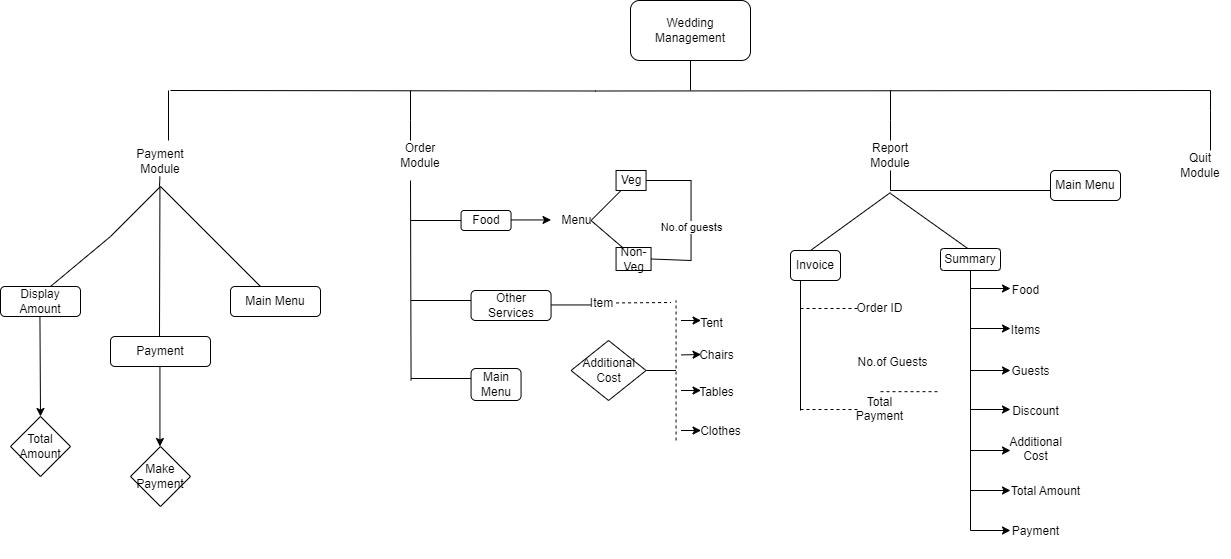

The diagram above was exported from draw.io. Its source (the exported page's mxGraphModel, read from the mxfile embedded in the PNG):
<mxGraphModel dx="1984" dy="703" grid="1" gridSize="10" guides="1" tooltips="1" connect="1" arrows="1" fold="1" page="1" pageScale="1" pageWidth="850" pageHeight="1100" math="0" shadow="0">
  <root>
    <mxCell id="0" />
    <mxCell id="1" parent="0" />
    <mxCell id="b0QiTOxPHW5x62lnGdl7-1" value="Wedding Management" style="rounded=1;whiteSpace=wrap;html=1;" vertex="1" parent="1">
      <mxGeometry x="460" y="30" width="120" height="60" as="geometry" />
    </mxCell>
    <mxCell id="b0QiTOxPHW5x62lnGdl7-2" value="" style="endArrow=none;html=1;rounded=0;" edge="1" parent="1">
      <mxGeometry width="50" height="50" relative="1" as="geometry">
        <mxPoint y="120" as="sourcePoint" />
        <mxPoint x="1040" y="120" as="targetPoint" />
        <Array as="points">
          <mxPoint x="425" y="120.5" />
        </Array>
      </mxGeometry>
    </mxCell>
    <mxCell id="b0QiTOxPHW5x62lnGdl7-3" value="" style="endArrow=none;html=1;rounded=0;" edge="1" parent="1">
      <mxGeometry width="50" height="50" relative="1" as="geometry">
        <mxPoint x="520" y="120" as="sourcePoint" />
        <mxPoint x="520" y="90" as="targetPoint" />
        <Array as="points" />
      </mxGeometry>
    </mxCell>
    <mxCell id="b0QiTOxPHW5x62lnGdl7-4" value="" style="endArrow=none;html=1;rounded=0;" edge="1" parent="1">
      <mxGeometry width="50" height="50" relative="1" as="geometry">
        <mxPoint x="-2" y="170" as="sourcePoint" />
        <mxPoint x="-2" y="120" as="targetPoint" />
      </mxGeometry>
    </mxCell>
    <mxCell id="b0QiTOxPHW5x62lnGdl7-5" value="" style="endArrow=none;html=1;rounded=0;" edge="1" parent="1">
      <mxGeometry width="50" height="50" relative="1" as="geometry">
        <mxPoint x="240" y="170" as="sourcePoint" />
        <mxPoint x="240" y="120" as="targetPoint" />
        <Array as="points">
          <mxPoint x="240" y="150" />
        </Array>
      </mxGeometry>
    </mxCell>
    <mxCell id="b0QiTOxPHW5x62lnGdl7-7" value="" style="endArrow=none;html=1;rounded=0;" edge="1" parent="1">
      <mxGeometry width="50" height="50" relative="1" as="geometry">
        <mxPoint x="720" y="170" as="sourcePoint" />
        <mxPoint x="720" y="120" as="targetPoint" />
        <Array as="points">
          <mxPoint x="720" y="150" />
        </Array>
      </mxGeometry>
    </mxCell>
    <mxCell id="b0QiTOxPHW5x62lnGdl7-8" value="" style="endArrow=none;html=1;rounded=0;" edge="1" parent="1">
      <mxGeometry width="50" height="50" relative="1" as="geometry">
        <mxPoint x="1040" y="180" as="sourcePoint" />
        <mxPoint x="1040" y="120" as="targetPoint" />
        <Array as="points">
          <mxPoint x="1040" y="140" />
        </Array>
      </mxGeometry>
    </mxCell>
    <mxCell id="b0QiTOxPHW5x62lnGdl7-9" value="Payment Module" style="text;html=1;align=center;verticalAlign=middle;whiteSpace=wrap;rounded=0;" vertex="1" parent="1">
      <mxGeometry x="-40" y="176" width="60" height="30" as="geometry" />
    </mxCell>
    <mxCell id="b0QiTOxPHW5x62lnGdl7-10" value="Order Module" style="text;html=1;align=center;verticalAlign=middle;whiteSpace=wrap;rounded=0;" vertex="1" parent="1">
      <mxGeometry x="220" y="170" width="60" height="30" as="geometry" />
    </mxCell>
    <mxCell id="b0QiTOxPHW5x62lnGdl7-12" value="Report Module" style="text;html=1;align=center;verticalAlign=middle;whiteSpace=wrap;rounded=0;" vertex="1" parent="1">
      <mxGeometry x="690" y="170" width="60" height="30" as="geometry" />
    </mxCell>
    <mxCell id="b0QiTOxPHW5x62lnGdl7-14" value="Quit Module" style="text;html=1;align=center;verticalAlign=middle;whiteSpace=wrap;rounded=0;" vertex="1" parent="1">
      <mxGeometry x="1000" y="180" width="60" height="30" as="geometry" />
    </mxCell>
    <mxCell id="b0QiTOxPHW5x62lnGdl7-17" value="" style="endArrow=none;html=1;rounded=0;" edge="1" parent="1">
      <mxGeometry width="50" height="50" relative="1" as="geometry">
        <mxPoint x="340.56" y="240" as="sourcePoint" />
        <mxPoint x="340.56" y="240" as="targetPoint" />
      </mxGeometry>
    </mxCell>
    <mxCell id="b0QiTOxPHW5x62lnGdl7-18" value="" style="endArrow=none;html=1;rounded=0;" edge="1" parent="1">
      <mxGeometry width="50" height="50" relative="1" as="geometry">
        <mxPoint x="-120" y="316" as="sourcePoint" />
        <mxPoint x="-10" y="216" as="targetPoint" />
        <Array as="points">
          <mxPoint x="-60" y="266" />
        </Array>
      </mxGeometry>
    </mxCell>
    <mxCell id="b0QiTOxPHW5x62lnGdl7-19" value="" style="endArrow=none;html=1;rounded=0;" edge="1" parent="1">
      <mxGeometry width="50" height="50" relative="1" as="geometry">
        <mxPoint x="-11" y="216" as="sourcePoint" />
        <mxPoint x="-10.560000000000002" y="206" as="targetPoint" />
      </mxGeometry>
    </mxCell>
    <mxCell id="b0QiTOxPHW5x62lnGdl7-20" value="" style="endArrow=none;html=1;rounded=0;" edge="1" parent="1">
      <mxGeometry width="50" height="50" relative="1" as="geometry">
        <mxPoint x="-11" y="366" as="sourcePoint" />
        <mxPoint x="-10.560000000000002" y="216" as="targetPoint" />
      </mxGeometry>
    </mxCell>
    <mxCell id="b0QiTOxPHW5x62lnGdl7-21" value="" style="endArrow=none;html=1;rounded=0;" edge="1" parent="1">
      <mxGeometry width="50" height="50" relative="1" as="geometry">
        <mxPoint x="90" y="316" as="sourcePoint" />
        <mxPoint x="-10" y="216" as="targetPoint" />
      </mxGeometry>
    </mxCell>
    <mxCell id="b0QiTOxPHW5x62lnGdl7-22" value="Display Amount" style="rounded=1;whiteSpace=wrap;html=1;" vertex="1" parent="1">
      <mxGeometry x="-170" y="316" width="80" height="30" as="geometry" />
    </mxCell>
    <mxCell id="b0QiTOxPHW5x62lnGdl7-23" value="Payment" style="rounded=1;whiteSpace=wrap;html=1;" vertex="1" parent="1">
      <mxGeometry x="-60" y="366" width="100" height="30" as="geometry" />
    </mxCell>
    <mxCell id="b0QiTOxPHW5x62lnGdl7-24" value="Main Menu" style="rounded=1;whiteSpace=wrap;html=1;" vertex="1" parent="1">
      <mxGeometry x="60" y="316" width="90" height="30" as="geometry" />
    </mxCell>
    <mxCell id="b0QiTOxPHW5x62lnGdl7-26" value="" style="endArrow=classic;html=1;rounded=0;" edge="1" parent="1">
      <mxGeometry width="50" height="50" relative="1" as="geometry">
        <mxPoint x="-130.56" y="346" as="sourcePoint" />
        <mxPoint x="-130" y="446" as="targetPoint" />
      </mxGeometry>
    </mxCell>
    <mxCell id="b0QiTOxPHW5x62lnGdl7-28" value="Total Amount" style="rhombus;whiteSpace=wrap;html=1;" vertex="1" parent="1">
      <mxGeometry x="-160" y="446" width="60" height="60" as="geometry" />
    </mxCell>
    <mxCell id="b0QiTOxPHW5x62lnGdl7-29" value="" style="endArrow=classic;html=1;rounded=0;" edge="1" parent="1">
      <mxGeometry width="50" height="50" relative="1" as="geometry">
        <mxPoint x="-10.560000000000002" y="396" as="sourcePoint" />
        <mxPoint x="-10.560000000000002" y="476" as="targetPoint" />
      </mxGeometry>
    </mxCell>
    <mxCell id="b0QiTOxPHW5x62lnGdl7-30" value="Make Payment" style="rhombus;whiteSpace=wrap;html=1;" vertex="1" parent="1">
      <mxGeometry x="-40" y="476" width="60" height="60" as="geometry" />
    </mxCell>
    <mxCell id="b0QiTOxPHW5x62lnGdl7-32" value="" style="endArrow=none;html=1;rounded=0;" edge="1" parent="1">
      <mxGeometry width="50" height="50" relative="1" as="geometry">
        <mxPoint x="240.56" y="410" as="sourcePoint" />
        <mxPoint x="240" y="210" as="targetPoint" />
      </mxGeometry>
    </mxCell>
    <mxCell id="b0QiTOxPHW5x62lnGdl7-34" value="" style="endArrow=none;html=1;rounded=0;" edge="1" parent="1">
      <mxGeometry width="50" height="50" relative="1" as="geometry">
        <mxPoint x="240.56" y="250" as="sourcePoint" />
        <mxPoint x="290.56" y="250" as="targetPoint" />
      </mxGeometry>
    </mxCell>
    <mxCell id="b0QiTOxPHW5x62lnGdl7-35" value="Food" style="rounded=1;whiteSpace=wrap;html=1;" vertex="1" parent="1">
      <mxGeometry x="290.56" y="240" width="50" height="20" as="geometry" />
    </mxCell>
    <mxCell id="b0QiTOxPHW5x62lnGdl7-37" value="" style="endArrow=classic;html=1;rounded=0;" edge="1" parent="1">
      <mxGeometry width="50" height="50" relative="1" as="geometry">
        <mxPoint x="340.56" y="249.44" as="sourcePoint" />
        <mxPoint x="380.56" y="249.44" as="targetPoint" />
      </mxGeometry>
    </mxCell>
    <mxCell id="b0QiTOxPHW5x62lnGdl7-38" value="Menu&lt;div&gt;&lt;br&gt;&lt;/div&gt;" style="text;html=1;align=center;verticalAlign=middle;resizable=0;points=[];autosize=1;strokeColor=none;fillColor=none;" vertex="1" parent="1">
      <mxGeometry x="380.56" y="237" width="50" height="40" as="geometry" />
    </mxCell>
    <mxCell id="b0QiTOxPHW5x62lnGdl7-42" value="" style="endArrow=none;html=1;rounded=0;" edge="1" parent="1">
      <mxGeometry width="50" height="50" relative="1" as="geometry">
        <mxPoint x="420.56" y="250" as="sourcePoint" />
        <mxPoint x="450.56" y="220" as="targetPoint" />
        <Array as="points">
          <mxPoint x="430.56" y="240" />
        </Array>
      </mxGeometry>
    </mxCell>
    <mxCell id="b0QiTOxPHW5x62lnGdl7-43" value="" style="endArrow=none;html=1;rounded=0;" edge="1" parent="1">
      <mxGeometry width="50" height="50" relative="1" as="geometry">
        <mxPoint x="455.56" y="280" as="sourcePoint" />
        <mxPoint x="420.56" y="250" as="targetPoint" />
      </mxGeometry>
    </mxCell>
    <mxCell id="b0QiTOxPHW5x62lnGdl7-48" value="Veg" style="whiteSpace=wrap;html=1;" vertex="1" parent="1">
      <mxGeometry x="445.56" y="200" width="30" height="20" as="geometry" />
    </mxCell>
    <mxCell id="b0QiTOxPHW5x62lnGdl7-49" value="Non-Veg" style="whiteSpace=wrap;html=1;" vertex="1" parent="1">
      <mxGeometry x="445.56" y="277" width="35" height="23" as="geometry" />
    </mxCell>
    <mxCell id="b0QiTOxPHW5x62lnGdl7-53" value="" style="endArrow=none;html=1;rounded=0;exitX=1;exitY=0.5;exitDx=0;exitDy=0;entryX=1;entryY=0.5;entryDx=0;entryDy=0;" edge="1" parent="1" source="b0QiTOxPHW5x62lnGdl7-48" target="b0QiTOxPHW5x62lnGdl7-49">
      <mxGeometry width="50" height="50" relative="1" as="geometry">
        <mxPoint x="300.56" y="310" as="sourcePoint" />
        <mxPoint x="490.56" y="290" as="targetPoint" />
        <Array as="points">
          <mxPoint x="520.56" y="210" />
          <mxPoint x="520.56" y="290" />
        </Array>
      </mxGeometry>
    </mxCell>
    <mxCell id="b0QiTOxPHW5x62lnGdl7-57" value="No.of guests" style="edgeLabel;html=1;align=center;verticalAlign=middle;resizable=0;points=[];" vertex="1" connectable="0" parent="b0QiTOxPHW5x62lnGdl7-53">
      <mxGeometry x="0.1159" relative="1" as="geometry">
        <mxPoint as="offset" />
      </mxGeometry>
    </mxCell>
    <mxCell id="b0QiTOxPHW5x62lnGdl7-58" value="" style="endArrow=none;html=1;rounded=0;" edge="1" parent="1">
      <mxGeometry width="50" height="50" relative="1" as="geometry">
        <mxPoint x="240.56" y="330" as="sourcePoint" />
        <mxPoint x="300.56" y="330" as="targetPoint" />
      </mxGeometry>
    </mxCell>
    <mxCell id="b0QiTOxPHW5x62lnGdl7-59" value="Other Services" style="rounded=1;whiteSpace=wrap;html=1;" vertex="1" parent="1">
      <mxGeometry x="300.56" y="320" width="80" height="30" as="geometry" />
    </mxCell>
    <mxCell id="b0QiTOxPHW5x62lnGdl7-62" value="" style="endArrow=none;html=1;rounded=0;" edge="1" parent="1">
      <mxGeometry width="50" height="50" relative="1" as="geometry">
        <mxPoint x="380.56" y="334.44" as="sourcePoint" />
        <mxPoint x="420.56" y="334.44" as="targetPoint" />
      </mxGeometry>
    </mxCell>
    <mxCell id="b0QiTOxPHW5x62lnGdl7-64" value="Item" style="text;html=1;align=center;verticalAlign=middle;resizable=0;points=[];autosize=1;strokeColor=none;fillColor=none;" vertex="1" parent="1">
      <mxGeometry x="405.56" y="318" width="50" height="30" as="geometry" />
    </mxCell>
    <mxCell id="b0QiTOxPHW5x62lnGdl7-66" value="" style="endArrow=none;dashed=1;html=1;rounded=0;" edge="1" parent="1">
      <mxGeometry width="50" height="50" relative="1" as="geometry">
        <mxPoint x="445.56" y="332.44" as="sourcePoint" />
        <mxPoint x="500.56" y="332" as="targetPoint" />
        <Array as="points" />
      </mxGeometry>
    </mxCell>
    <mxCell id="b0QiTOxPHW5x62lnGdl7-67" value="" style="endArrow=none;dashed=1;html=1;rounded=0;" edge="1" parent="1">
      <mxGeometry width="50" height="50" relative="1" as="geometry">
        <mxPoint x="505.56" y="470" as="sourcePoint" />
        <mxPoint x="505.56" y="330" as="targetPoint" />
      </mxGeometry>
    </mxCell>
    <mxCell id="b0QiTOxPHW5x62lnGdl7-68" value="" style="endArrow=classic;html=1;rounded=0;" edge="1" parent="1">
      <mxGeometry width="50" height="50" relative="1" as="geometry">
        <mxPoint x="520.56" y="350" as="sourcePoint" />
        <mxPoint x="530.56" y="350" as="targetPoint" />
        <Array as="points">
          <mxPoint x="510.56" y="350" />
        </Array>
      </mxGeometry>
    </mxCell>
    <mxCell id="b0QiTOxPHW5x62lnGdl7-69" value="Tent" style="text;html=1;align=center;verticalAlign=middle;resizable=0;points=[];autosize=1;strokeColor=none;fillColor=none;" vertex="1" parent="1">
      <mxGeometry x="515.56" y="338" width="50" height="30" as="geometry" />
    </mxCell>
    <mxCell id="b0QiTOxPHW5x62lnGdl7-72" value="" style="endArrow=classic;html=1;rounded=0;" edge="1" parent="1">
      <mxGeometry width="50" height="50" relative="1" as="geometry">
        <mxPoint x="510.56" y="384.44" as="sourcePoint" />
        <mxPoint x="530.56" y="384" as="targetPoint" />
      </mxGeometry>
    </mxCell>
    <mxCell id="b0QiTOxPHW5x62lnGdl7-73" value="Chairs" style="text;html=1;align=center;verticalAlign=middle;resizable=0;points=[];autosize=1;strokeColor=none;fillColor=none;" vertex="1" parent="1">
      <mxGeometry x="515.56" y="370" width="60" height="30" as="geometry" />
    </mxCell>
    <mxCell id="b0QiTOxPHW5x62lnGdl7-74" value="" style="endArrow=classic;html=1;rounded=0;" edge="1" parent="1">
      <mxGeometry width="50" height="50" relative="1" as="geometry">
        <mxPoint x="510.56" y="420" as="sourcePoint" />
        <mxPoint x="530.56" y="420" as="targetPoint" />
      </mxGeometry>
    </mxCell>
    <mxCell id="b0QiTOxPHW5x62lnGdl7-75" value="Tables" style="text;html=1;align=center;verticalAlign=middle;resizable=0;points=[];autosize=1;strokeColor=none;fillColor=none;" vertex="1" parent="1">
      <mxGeometry x="515.56" y="407" width="60" height="30" as="geometry" />
    </mxCell>
    <mxCell id="b0QiTOxPHW5x62lnGdl7-76" value="" style="endArrow=classic;html=1;rounded=0;" edge="1" parent="1">
      <mxGeometry width="50" height="50" relative="1" as="geometry">
        <mxPoint x="510.56" y="460" as="sourcePoint" />
        <mxPoint x="530.56" y="460" as="targetPoint" />
      </mxGeometry>
    </mxCell>
    <mxCell id="b0QiTOxPHW5x62lnGdl7-78" value="Clothes" style="text;html=1;align=center;verticalAlign=middle;resizable=0;points=[];autosize=1;strokeColor=none;fillColor=none;" vertex="1" parent="1">
      <mxGeometry x="520" y="446" width="60" height="30" as="geometry" />
    </mxCell>
    <mxCell id="b0QiTOxPHW5x62lnGdl7-79" value="" style="endArrow=none;html=1;rounded=0;" edge="1" parent="1">
      <mxGeometry width="50" height="50" relative="1" as="geometry">
        <mxPoint x="475.56" y="400" as="sourcePoint" />
        <mxPoint x="505.56" y="400" as="targetPoint" />
      </mxGeometry>
    </mxCell>
    <mxCell id="b0QiTOxPHW5x62lnGdl7-80" value="Additional Cost" style="rhombus;whiteSpace=wrap;html=1;" vertex="1" parent="1">
      <mxGeometry x="400.56" y="370" width="75" height="60" as="geometry" />
    </mxCell>
    <mxCell id="b0QiTOxPHW5x62lnGdl7-81" value="Main Menu" style="rounded=1;whiteSpace=wrap;html=1;" vertex="1" parent="1">
      <mxGeometry x="300.56" y="398" width="50" height="32" as="geometry" />
    </mxCell>
    <mxCell id="b0QiTOxPHW5x62lnGdl7-82" value="" style="endArrow=none;html=1;rounded=0;" edge="1" parent="1">
      <mxGeometry width="50" height="50" relative="1" as="geometry">
        <mxPoint x="240.56" y="408" as="sourcePoint" />
        <mxPoint x="300.56" y="408" as="targetPoint" />
      </mxGeometry>
    </mxCell>
    <mxCell id="b0QiTOxPHW5x62lnGdl7-84" value="" style="endArrow=none;html=1;rounded=0;" edge="1" parent="1">
      <mxGeometry width="50" height="50" relative="1" as="geometry">
        <mxPoint x="720" y="220" as="sourcePoint" />
        <mxPoint x="720" y="200" as="targetPoint" />
      </mxGeometry>
    </mxCell>
    <mxCell id="b0QiTOxPHW5x62lnGdl7-85" value="" style="endArrow=none;html=1;rounded=0;" edge="1" parent="1">
      <mxGeometry width="50" height="50" relative="1" as="geometry">
        <mxPoint x="640" y="280" as="sourcePoint" />
        <mxPoint x="720" y="222" as="targetPoint" />
      </mxGeometry>
    </mxCell>
    <mxCell id="b0QiTOxPHW5x62lnGdl7-87" value="Invoice" style="rounded=1;whiteSpace=wrap;html=1;" vertex="1" parent="1">
      <mxGeometry x="620" y="280" width="50" height="30" as="geometry" />
    </mxCell>
    <mxCell id="b0QiTOxPHW5x62lnGdl7-88" value="" style="endArrow=none;html=1;rounded=0;" edge="1" parent="1">
      <mxGeometry width="50" height="50" relative="1" as="geometry">
        <mxPoint x="630" y="440" as="sourcePoint" />
        <mxPoint x="630" y="310" as="targetPoint" />
      </mxGeometry>
    </mxCell>
    <mxCell id="b0QiTOxPHW5x62lnGdl7-91" value="" style="endArrow=none;dashed=1;html=1;rounded=0;" edge="1" parent="1">
      <mxGeometry width="50" height="50" relative="1" as="geometry">
        <mxPoint x="630" y="338" as="sourcePoint" />
        <mxPoint x="690" y="338" as="targetPoint" />
      </mxGeometry>
    </mxCell>
    <mxCell id="b0QiTOxPHW5x62lnGdl7-92" value="" style="endArrow=none;dashed=1;html=1;rounded=0;" edge="1" parent="1">
      <mxGeometry width="50" height="50" relative="1" as="geometry">
        <mxPoint x="710" y="421.17" as="sourcePoint" />
        <mxPoint x="770" y="421.17" as="targetPoint" />
      </mxGeometry>
    </mxCell>
    <mxCell id="b0QiTOxPHW5x62lnGdl7-93" value="" style="endArrow=none;dashed=1;html=1;rounded=0;" edge="1" parent="1">
      <mxGeometry width="50" height="50" relative="1" as="geometry">
        <mxPoint x="630" y="439" as="sourcePoint" />
        <mxPoint x="690" y="439" as="targetPoint" />
      </mxGeometry>
    </mxCell>
    <mxCell id="b0QiTOxPHW5x62lnGdl7-94" value="Order ID" style="text;html=1;align=center;verticalAlign=middle;resizable=0;points=[];autosize=1;strokeColor=none;fillColor=none;" vertex="1" parent="1">
      <mxGeometry x="674" y="323" width="70" height="30" as="geometry" />
    </mxCell>
    <mxCell id="b0QiTOxPHW5x62lnGdl7-95" value="No.of Guests" style="text;html=1;align=center;verticalAlign=middle;resizable=0;points=[];autosize=1;strokeColor=none;fillColor=none;" vertex="1" parent="1">
      <mxGeometry x="677" y="377" width="90" height="30" as="geometry" />
    </mxCell>
    <mxCell id="b0QiTOxPHW5x62lnGdl7-96" value="Total&lt;div&gt;Payment&lt;/div&gt;&lt;div&gt;&lt;br&gt;&lt;/div&gt;" style="text;html=1;align=center;verticalAlign=middle;resizable=0;points=[];autosize=1;strokeColor=none;fillColor=none;" vertex="1" parent="1">
      <mxGeometry x="674" y="416" width="70" height="60" as="geometry" />
    </mxCell>
    <mxCell id="b0QiTOxPHW5x62lnGdl7-97" value="" style="endArrow=none;html=1;rounded=0;" edge="1" parent="1">
      <mxGeometry width="50" height="50" relative="1" as="geometry">
        <mxPoint x="800" y="280" as="sourcePoint" />
        <mxPoint x="720" y="223" as="targetPoint" />
      </mxGeometry>
    </mxCell>
    <mxCell id="b0QiTOxPHW5x62lnGdl7-98" value="Summary" style="rounded=1;whiteSpace=wrap;html=1;" vertex="1" parent="1">
      <mxGeometry x="770" y="278" width="60" height="22" as="geometry" />
    </mxCell>
    <mxCell id="b0QiTOxPHW5x62lnGdl7-99" value="" style="endArrow=none;html=1;rounded=0;" edge="1" parent="1">
      <mxGeometry width="50" height="50" relative="1" as="geometry">
        <mxPoint x="800" y="560" as="sourcePoint" />
        <mxPoint x="800" y="300" as="targetPoint" />
      </mxGeometry>
    </mxCell>
    <mxCell id="b0QiTOxPHW5x62lnGdl7-100" value="" style="endArrow=classic;html=1;rounded=0;" edge="1" parent="1">
      <mxGeometry width="50" height="50" relative="1" as="geometry">
        <mxPoint x="800" y="318" as="sourcePoint" />
        <mxPoint x="840" y="318" as="targetPoint" />
      </mxGeometry>
    </mxCell>
    <mxCell id="b0QiTOxPHW5x62lnGdl7-101" value="" style="endArrow=classic;html=1;rounded=0;" edge="1" parent="1">
      <mxGeometry width="50" height="50" relative="1" as="geometry">
        <mxPoint x="800" y="358" as="sourcePoint" />
        <mxPoint x="840" y="358" as="targetPoint" />
      </mxGeometry>
    </mxCell>
    <mxCell id="b0QiTOxPHW5x62lnGdl7-102" value="" style="endArrow=classic;html=1;rounded=0;" edge="1" parent="1">
      <mxGeometry width="50" height="50" relative="1" as="geometry">
        <mxPoint x="800" y="400" as="sourcePoint" />
        <mxPoint x="840" y="400" as="targetPoint" />
      </mxGeometry>
    </mxCell>
    <mxCell id="b0QiTOxPHW5x62lnGdl7-103" value="" style="endArrow=classic;html=1;rounded=0;" edge="1" parent="1">
      <mxGeometry width="50" height="50" relative="1" as="geometry">
        <mxPoint x="800" y="439" as="sourcePoint" />
        <mxPoint x="840" y="439" as="targetPoint" />
      </mxGeometry>
    </mxCell>
    <mxCell id="b0QiTOxPHW5x62lnGdl7-104" value="" style="endArrow=classic;html=1;rounded=0;" edge="1" parent="1">
      <mxGeometry width="50" height="50" relative="1" as="geometry">
        <mxPoint x="800" y="480" as="sourcePoint" />
        <mxPoint x="840" y="480" as="targetPoint" />
      </mxGeometry>
    </mxCell>
    <mxCell id="b0QiTOxPHW5x62lnGdl7-105" value="" style="endArrow=classic;html=1;rounded=0;" edge="1" parent="1">
      <mxGeometry width="50" height="50" relative="1" as="geometry">
        <mxPoint x="800" y="520" as="sourcePoint" />
        <mxPoint x="840" y="520" as="targetPoint" />
      </mxGeometry>
    </mxCell>
    <mxCell id="b0QiTOxPHW5x62lnGdl7-106" value="" style="endArrow=classic;html=1;rounded=0;" edge="1" parent="1">
      <mxGeometry width="50" height="50" relative="1" as="geometry">
        <mxPoint x="800" y="560" as="sourcePoint" />
        <mxPoint x="840" y="560" as="targetPoint" />
      </mxGeometry>
    </mxCell>
    <mxCell id="b0QiTOxPHW5x62lnGdl7-107" value="Food" style="text;html=1;align=center;verticalAlign=middle;resizable=0;points=[];autosize=1;strokeColor=none;fillColor=none;" vertex="1" parent="1">
      <mxGeometry x="830" y="305" width="50" height="30" as="geometry" />
    </mxCell>
    <mxCell id="b0QiTOxPHW5x62lnGdl7-108" value="Items" style="text;html=1;align=center;verticalAlign=middle;resizable=0;points=[];autosize=1;strokeColor=none;fillColor=none;" vertex="1" parent="1">
      <mxGeometry x="830" y="345" width="50" height="30" as="geometry" />
    </mxCell>
    <mxCell id="b0QiTOxPHW5x62lnGdl7-110" value="Guests" style="text;html=1;align=center;verticalAlign=middle;resizable=0;points=[];autosize=1;strokeColor=none;fillColor=none;" vertex="1" parent="1">
      <mxGeometry x="830" y="386" width="60" height="30" as="geometry" />
    </mxCell>
    <mxCell id="b0QiTOxPHW5x62lnGdl7-111" value="Discount" style="text;html=1;align=center;verticalAlign=middle;resizable=0;points=[];autosize=1;strokeColor=none;fillColor=none;" vertex="1" parent="1">
      <mxGeometry x="830" y="426" width="70" height="30" as="geometry" />
    </mxCell>
    <mxCell id="b0QiTOxPHW5x62lnGdl7-112" value="Additional&lt;div&gt;Cost&lt;/div&gt;&lt;div&gt;&lt;br&gt;&lt;/div&gt;" style="text;html=1;align=center;verticalAlign=middle;resizable=0;points=[];autosize=1;strokeColor=none;fillColor=none;" vertex="1" parent="1">
      <mxGeometry x="825" y="456" width="80" height="60" as="geometry" />
    </mxCell>
    <mxCell id="b0QiTOxPHW5x62lnGdl7-113" value="Total Amount" style="text;html=1;align=center;verticalAlign=middle;resizable=0;points=[];autosize=1;strokeColor=none;fillColor=none;" vertex="1" parent="1">
      <mxGeometry x="830" y="506" width="90" height="30" as="geometry" />
    </mxCell>
    <mxCell id="b0QiTOxPHW5x62lnGdl7-114" value="Payment&lt;div&gt;&lt;br&gt;&lt;/div&gt;" style="text;html=1;align=center;verticalAlign=middle;resizable=0;points=[];autosize=1;strokeColor=none;fillColor=none;" vertex="1" parent="1">
      <mxGeometry x="830" y="548" width="70" height="40" as="geometry" />
    </mxCell>
    <mxCell id="b0QiTOxPHW5x62lnGdl7-123" value="" style="endArrow=none;html=1;rounded=0;" edge="1" parent="1">
      <mxGeometry width="50" height="50" relative="1" as="geometry">
        <mxPoint x="720" y="220" as="sourcePoint" />
        <mxPoint x="880" y="220" as="targetPoint" />
      </mxGeometry>
    </mxCell>
    <mxCell id="b0QiTOxPHW5x62lnGdl7-124" value="Main Menu" style="rounded=1;whiteSpace=wrap;html=1;" vertex="1" parent="1">
      <mxGeometry x="880" y="200" width="70" height="30" as="geometry" />
    </mxCell>
  </root>
</mxGraphModel>